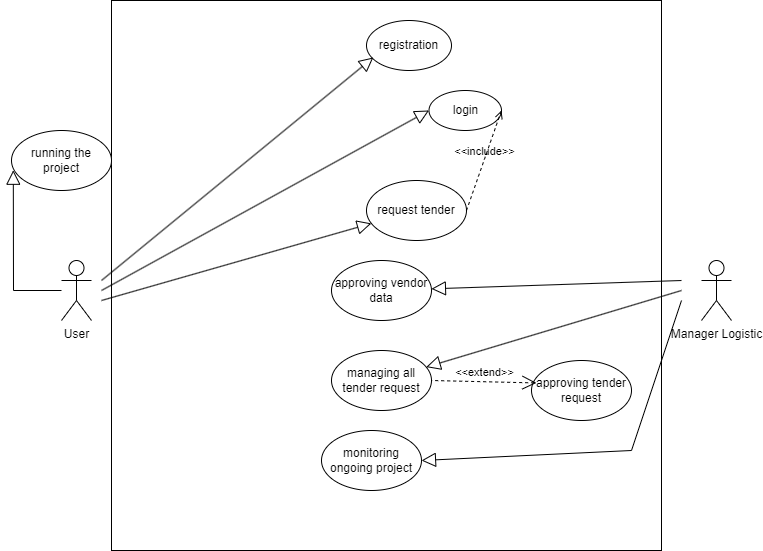

The diagram above was exported from draw.io. Its source (the exported page's mxGraphModel, read from the mxfile embedded in the PNG):
<mxGraphModel dx="1150" dy="490" grid="1" gridSize="10" guides="1" tooltips="1" connect="1" arrows="1" fold="1" page="1" pageScale="1" pageWidth="850" pageHeight="1100" math="0" shadow="0">
  <root>
    <mxCell id="0" />
    <mxCell id="1" parent="0" />
    <mxCell id="x1CBFtDlckKKbK4ah0Xl-9" value="" style="whiteSpace=wrap;html=1;aspect=fixed;" vertex="1" parent="1">
      <mxGeometry x="150" y="60" width="550" height="550" as="geometry" />
    </mxCell>
    <mxCell id="AxjN8c80FhV13fUa9Wxf-2" value="Manager Logistic" style="shape=umlActor;verticalLabelPosition=bottom;verticalAlign=top;html=1;outlineConnect=0;" parent="1" vertex="1">
      <mxGeometry x="740" y="320" width="30" height="60" as="geometry" />
    </mxCell>
    <mxCell id="AxjN8c80FhV13fUa9Wxf-3" value="registration" style="ellipse;whiteSpace=wrap;html=1;" parent="1" vertex="1">
      <mxGeometry x="405" y="80" width="85" height="50" as="geometry" />
    </mxCell>
    <mxCell id="AxjN8c80FhV13fUa9Wxf-5" value="login" style="ellipse;whiteSpace=wrap;html=1;" parent="1" vertex="1">
      <mxGeometry x="467.5" y="150" width="72.5" height="40" as="geometry" />
    </mxCell>
    <mxCell id="AxjN8c80FhV13fUa9Wxf-6" value="request tender" style="ellipse;whiteSpace=wrap;html=1;" parent="1" vertex="1">
      <mxGeometry x="405" y="240" width="100" height="60" as="geometry" />
    </mxCell>
    <mxCell id="AxjN8c80FhV13fUa9Wxf-8" value="approving vendor data" style="ellipse;whiteSpace=wrap;html=1;" parent="1" vertex="1">
      <mxGeometry x="370" y="320" width="100" height="60" as="geometry" />
    </mxCell>
    <mxCell id="x1CBFtDlckKKbK4ah0Xl-2" value="User" style="shape=umlActor;verticalLabelPosition=bottom;verticalAlign=top;html=1;outlineConnect=0;" vertex="1" parent="1">
      <mxGeometry x="100" y="320" width="30" height="60" as="geometry" />
    </mxCell>
    <mxCell id="x1CBFtDlckKKbK4ah0Xl-7" value="monitoring ongoing project" style="ellipse;whiteSpace=wrap;html=1;" vertex="1" parent="1">
      <mxGeometry x="360" y="490" width="100" height="60" as="geometry" />
    </mxCell>
    <mxCell id="x1CBFtDlckKKbK4ah0Xl-8" value="managing all tender request" style="ellipse;whiteSpace=wrap;html=1;" vertex="1" parent="1">
      <mxGeometry x="370" y="410" width="100" height="60" as="geometry" />
    </mxCell>
    <mxCell id="x1CBFtDlckKKbK4ah0Xl-11" value="approving tender request" style="ellipse;whiteSpace=wrap;html=1;" vertex="1" parent="1">
      <mxGeometry x="570" y="420" width="100" height="60" as="geometry" />
    </mxCell>
    <mxCell id="x1CBFtDlckKKbK4ah0Xl-13" value="running the project" style="ellipse;whiteSpace=wrap;html=1;" vertex="1" parent="1">
      <mxGeometry x="50" y="190" width="100" height="60" as="geometry" />
    </mxCell>
    <mxCell id="x1CBFtDlckKKbK4ah0Xl-20" value="&amp;lt;&amp;lt;include&amp;gt;&amp;gt;" style="edgeStyle=none;html=1;endArrow=open;verticalAlign=bottom;dashed=1;labelBackgroundColor=none;rounded=0;entryX=1;entryY=0.5;entryDx=0;entryDy=0;exitX=1;exitY=0.5;exitDx=0;exitDy=0;" edge="1" parent="1" source="AxjN8c80FhV13fUa9Wxf-6" target="AxjN8c80FhV13fUa9Wxf-5">
      <mxGeometry width="160" relative="1" as="geometry">
        <mxPoint x="520" y="270" as="sourcePoint" />
        <mxPoint x="680" y="270" as="targetPoint" />
      </mxGeometry>
    </mxCell>
    <mxCell id="x1CBFtDlckKKbK4ah0Xl-25" value="&amp;lt;&amp;lt;extend&amp;gt;&amp;gt;" style="edgeStyle=none;html=1;startArrow=open;endArrow=none;startSize=12;verticalAlign=bottom;dashed=1;labelBackgroundColor=none;rounded=0;entryX=1;entryY=0.5;entryDx=0;entryDy=0;exitX=0.049;exitY=0.374;exitDx=0;exitDy=0;exitPerimeter=0;" edge="1" parent="1" source="x1CBFtDlckKKbK4ah0Xl-11" target="x1CBFtDlckKKbK4ah0Xl-8">
      <mxGeometry width="160" relative="1" as="geometry">
        <mxPoint x="230" y="450" as="sourcePoint" />
        <mxPoint x="390" y="450" as="targetPoint" />
      </mxGeometry>
    </mxCell>
    <mxCell id="x1CBFtDlckKKbK4ah0Xl-26" value="" style="edgeStyle=none;html=1;endArrow=block;endFill=0;endSize=12;verticalAlign=bottom;rounded=0;" edge="1" parent="1" target="AxjN8c80FhV13fUa9Wxf-8">
      <mxGeometry width="160" relative="1" as="geometry">
        <mxPoint x="720" y="340" as="sourcePoint" />
        <mxPoint x="700" y="520" as="targetPoint" />
      </mxGeometry>
    </mxCell>
    <mxCell id="x1CBFtDlckKKbK4ah0Xl-27" value="" style="edgeStyle=none;html=1;endArrow=block;endFill=0;endSize=12;verticalAlign=bottom;rounded=0;entryX=0.08;entryY=0.74;entryDx=0;entryDy=0;entryPerimeter=0;" edge="1" parent="1" target="AxjN8c80FhV13fUa9Wxf-3">
      <mxGeometry width="160" relative="1" as="geometry">
        <mxPoint x="140" y="340" as="sourcePoint" />
        <mxPoint x="300" y="340" as="targetPoint" />
      </mxGeometry>
    </mxCell>
    <mxCell id="x1CBFtDlckKKbK4ah0Xl-29" value="" style="edgeStyle=none;html=1;endArrow=block;endFill=0;endSize=12;verticalAlign=bottom;rounded=0;entryX=0;entryY=0.5;entryDx=0;entryDy=0;" edge="1" parent="1" target="AxjN8c80FhV13fUa9Wxf-5">
      <mxGeometry width="160" relative="1" as="geometry">
        <mxPoint x="140" y="350" as="sourcePoint" />
        <mxPoint x="300" y="350" as="targetPoint" />
      </mxGeometry>
    </mxCell>
    <mxCell id="x1CBFtDlckKKbK4ah0Xl-30" value="" style="edgeStyle=none;html=1;endArrow=block;endFill=0;endSize=12;verticalAlign=bottom;rounded=0;" edge="1" parent="1" target="AxjN8c80FhV13fUa9Wxf-6">
      <mxGeometry width="160" relative="1" as="geometry">
        <mxPoint x="140" y="360" as="sourcePoint" />
        <mxPoint x="300" y="360" as="targetPoint" />
      </mxGeometry>
    </mxCell>
    <mxCell id="x1CBFtDlckKKbK4ah0Xl-31" value="" style="edgeStyle=none;html=1;endArrow=block;endFill=0;endSize=12;verticalAlign=bottom;rounded=0;" edge="1" parent="1" target="x1CBFtDlckKKbK4ah0Xl-8">
      <mxGeometry width="160" relative="1" as="geometry">
        <mxPoint x="720" y="350" as="sourcePoint" />
        <mxPoint x="650" y="400" as="targetPoint" />
      </mxGeometry>
    </mxCell>
    <mxCell id="x1CBFtDlckKKbK4ah0Xl-32" value="" style="edgeStyle=none;html=1;endArrow=block;endFill=0;endSize=12;verticalAlign=bottom;rounded=0;entryX=1;entryY=0.5;entryDx=0;entryDy=0;" edge="1" parent="1" target="x1CBFtDlckKKbK4ah0Xl-7">
      <mxGeometry width="160" relative="1" as="geometry">
        <mxPoint x="720" y="360" as="sourcePoint" />
        <mxPoint x="660" y="520" as="targetPoint" />
        <Array as="points">
          <mxPoint x="670" y="510" />
        </Array>
      </mxGeometry>
    </mxCell>
    <mxCell id="x1CBFtDlckKKbK4ah0Xl-34" value="" style="edgeStyle=none;html=1;endArrow=block;endFill=0;endSize=12;verticalAlign=bottom;rounded=0;entryX=0.018;entryY=0.662;entryDx=0;entryDy=0;entryPerimeter=0;" edge="1" parent="1" source="x1CBFtDlckKKbK4ah0Xl-2" target="x1CBFtDlckKKbK4ah0Xl-13">
      <mxGeometry width="160" relative="1" as="geometry">
        <mxPoint x="50" y="360" as="sourcePoint" />
        <mxPoint x="210" y="360" as="targetPoint" />
        <Array as="points">
          <mxPoint x="52" y="350" />
        </Array>
      </mxGeometry>
    </mxCell>
  </root>
</mxGraphModel>